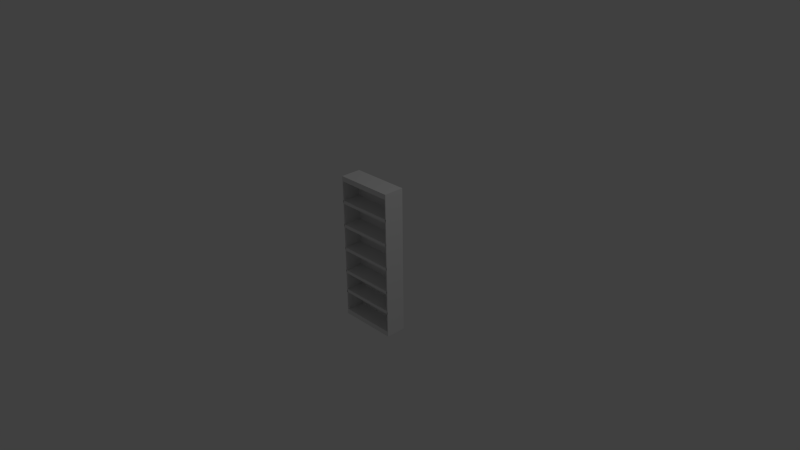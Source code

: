 # Source: bookshelf.blend  (saved by Blender 2.75.0; exported with 4.5.12 LTS)
import bpy
from mathutils import Matrix  # noqa: F401  (used for matrix-valued properties, if any)

bpy.ops.wm.read_factory_settings(use_empty=True)
scene = bpy.context.scene
scene.name = 'Scene'

# ---- collections
col_collection_1 = bpy.data.collections.new('Collection 1'); scene.collection.children.link(col_collection_1)

# ---- world
world_world = bpy.data.worlds.new('World'); scene.world = world_world
world_world.color = (0.05088, 0.05088, 0.05088)
world_world.use_sun_shadow = False
world_world.sun_shadow_jitter_overblur = 0.0
world_world.cycles.sampling_method = 'MANUAL'
world_world.cycles.sample_map_resolution = 256

# ---- cameras
cam_camera = bpy.data.cameras.new('Camera')
cam_camera.clip_end = 100.0
cam_camera.lens = 35.0
cam_camera.sensor_width = 32.0
cam_camera.sensor_height = 18.0
cam_camera.ortho_scale = 7.314
cam_camera.dof.focus_distance = 0.0
cam_camera.dof.aperture_fstop = 128.0

# ---- lights
light_lamp = bpy.data.lights.new('Lamp', 'POINT')
light_lamp.transmission_factor = 0.0
light_lamp.cutoff_distance = 30.0
light_lamp.energy = 100.0
light_lamp.shadow_buffer_clip_start = 1.001
light_lamp.shadow_soft_size = 0.1
light_lamp.shadow_maximum_resolution = 0.006
light_lamp.use_absolute_resolution = True
light_lamp.cycles.use_multiple_importance_sampling = False

# ---- meshes
me_bookshelf = bpy.data.meshes.new('bookshelf')
me_bookshelf.from_pydata([(1.429, -0.175, -0.5), (1.429, -0.175, 0.5), (-1.429, -0.175, -0.5), (-1.429, -0.175, 0.5), (1.429, 0.175, -0.5), (1.429, 0.175, 0.5), (-1.429, 0.175, -0.5), (-1.429, 0.175, 0.5), (1.429, -0.175, -0.3333), (1.429, -0.175, -0.1667), (1.429, -0.175, 1.49e-08), (1.429, -0.175, 0.1667), (1.429, -0.175, 0.3333), (-1.429, -0.175, 0.3333), (-1.429, -0.175, 0.1667), (-1.429, -0.175, -1.49e-08), (-1.429, -0.175, -0.1667), (-1.429, -0.175, -0.3333), (-1.429, 0.175, 0.3333), (-1.429, 0.175, 0.1667), (-1.429, 0.175, -1.49e-08), (-1.429, 0.175, -0.1667), (-1.429, 0.175, -0.3333), (1.429, 0.175, 0.3333), (1.429, 0.175, 0.1667), (1.429, 0.175, -1.49e-08), (1.429, 0.175, -0.1667), (1.429, 0.175, -0.3333)], [], [(17, 22, 6, 2), (22, 27, 4, 6), (27, 8, 0, 4), (0, 2, 6, 4), (5, 7, 3, 1), (5, 1, 12, 23), (23, 12, 11, 24), (24, 11, 10, 25), (25, 10, 9, 26), (26, 9, 8, 27), (7, 5, 23, 18), (18, 23, 24, 19), (19, 24, 25, 20), (20, 25, 26, 21), (21, 26, 27, 22), (3, 7, 18, 13), (13, 18, 19, 14), (14, 19, 20, 15), (15, 20, 21, 16), (16, 21, 22, 17), (13, 12, 23, 18), (14, 11, 24, 19), (15, 10, 25, 20), (16, 9, 26, 21), (8, 17, 22, 27)])
me_bookshelf.use_remesh_preserve_volume = False
me_bookshelf.use_remesh_preserve_attributes = False
me_bookshelf.use_mirror_vertex_groups = False
me_bookshelf.update()

# ---- objects
ob_bookshelf = bpy.data.objects.new('bookshelf', me_bookshelf)
ob_lamp = bpy.data.objects.new('Lamp', light_lamp)
ob_camera = bpy.data.objects.new('Camera', cam_camera)

# ---- transforms, parenting, visibility, modifiers, constraints
ob_bookshelf.location = (0.0, 0.0, 0.0)
ob_bookshelf.scale = (0.28, 0.8, 2.02)
ob_bookshelf.lineart.crease_threshold = 0.0
_m = ob_bookshelf.modifiers.new('Solidify', 'SOLIDIFY')
_m.thickness = 0.049
_m.nonmanifold_thickness_mode = 'FIXED'
_m.nonmanifold_merge_threshold = 0.0003
ob_lamp.location = (4.076, 1.005, 5.904)
ob_lamp.rotation_euler = (0.6503, 0.05522, 1.866)
ob_lamp.lock_rotations_4d = False
ob_lamp.empty_display_type = 'ARROWS'
ob_lamp.color = (0.0, 0.0, 0.0, 0.0)
ob_lamp.lineart.crease_threshold = 0.0
ob_camera.location = (7.481, -6.508, 5.344)
ob_camera.rotation_euler = (1.109, 0.01082, 0.8149)
ob_camera.lock_rotations_4d = False
ob_camera.empty_display_type = 'ARROWS'
ob_camera.color = (0.0, 0.0, 0.0, 0.0)
ob_camera.display_type = 'WIRE'
ob_camera.lineart.crease_threshold = 0.0

# ---- collection membership
col_collection_1.objects.link(ob_bookshelf)
col_collection_1.objects.link(ob_lamp)
col_collection_1.objects.link(ob_camera)

# ---- scene / render settings (as saved in the file)
scene.camera = ob_camera
scene.frame_start = 1; scene.frame_end = 250; scene.frame_set(1)
scene.render.engine = 'BLENDER_EEVEE_NEXT'
scene.render.resolution_percentage = 50
scene.render.dither_intensity = 0.0
scene.cycles.use_denoising = False
scene.cycles.samples = 10
scene.cycles.sampling_pattern = 'TABULATED_SOBOL'
scene.cycles.light_sampling_threshold = 0.0
scene.cycles.use_adaptive_sampling = False
scene.cycles.use_light_tree = False
scene.cycles.blur_glossy = 0.0
scene.cycles.pixel_filter_type = 'GAUSSIAN'
scene.cycles.sample_clamp_indirect = 0.0
scene.view_settings.view_transform = 'Standard'
bpy.context.view_layer.update()
